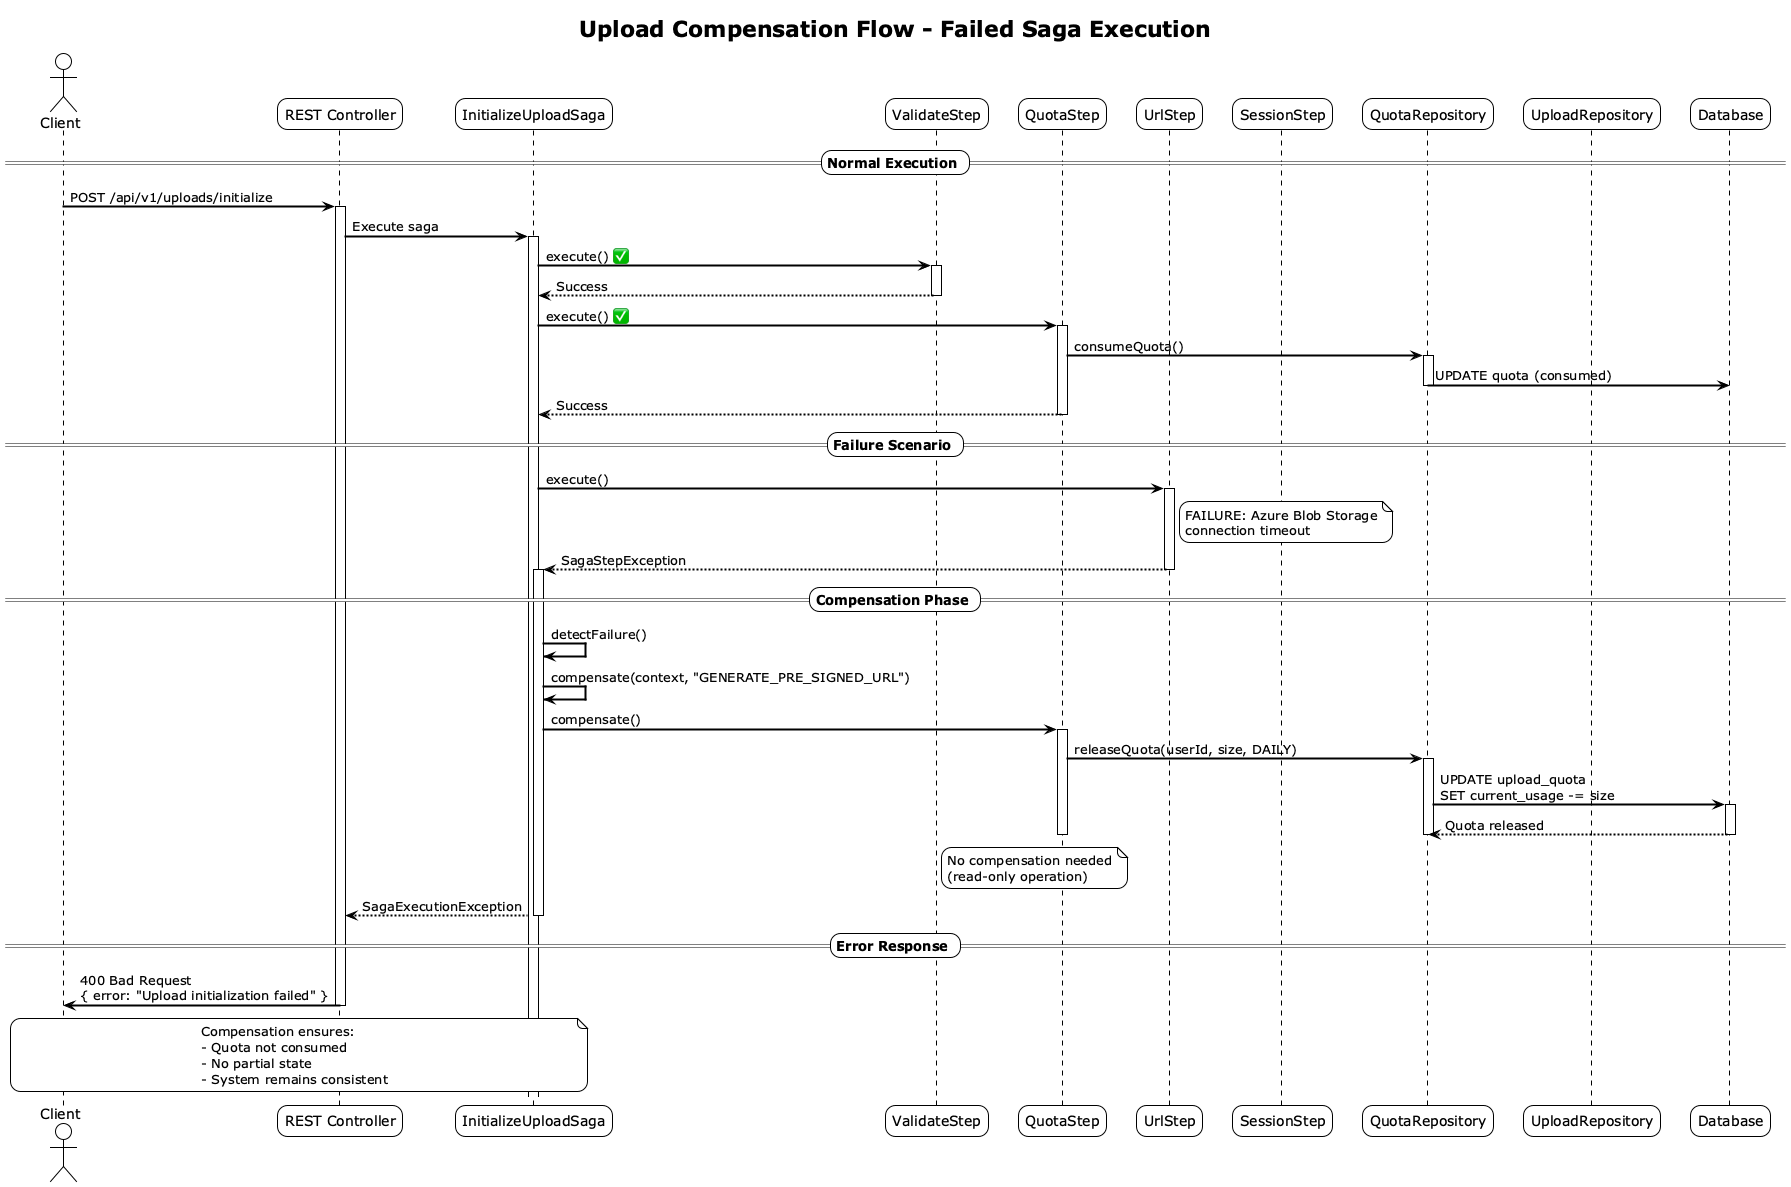

The diagram above was rendered by PlantUML. Its source (embedded in the PNG):
@startuml UploadCompensationFlow
!theme plain
skinparam backgroundColor #FFFFFF
skinparam sequenceArrowThickness 2
skinparam roundcorner 20

title Upload Compensation Flow - Failed Saga Execution

actor Client
participant "REST Controller" as Controller
participant "InitializeUploadSaga" as Saga
participant "ValidateStep" as Step1
participant "QuotaStep" as Step2
participant "UrlStep" as Step3
participant "SessionStep" as Step4
participant "QuotaRepository" as QuotaRepo
participant "UploadRepository" as UploadRepo
participant "Database" as DB

== Normal Execution ==

Client -> Controller: POST /api/v1/uploads/initialize
activate Controller
Controller -> Saga: Execute saga
activate Saga

Saga -> Step1: execute() ✅
activate Step1
Step1 --> Saga: Success
deactivate Step1

Saga -> Step2: execute() ✅
activate Step2
Step2 -> QuotaRepo: consumeQuota()
activate QuotaRepo
QuotaRepo -> DB: UPDATE quota (consumed)
deactivate QuotaRepo
Step2 --> Saga: Success
deactivate Step2

== Failure Scenario ==

Saga -> Step3: execute()
activate Step3

note right of Step3: FAILURE: Azure Blob Storage\nconnection timeout

Step3 --> Saga: SagaStepException
deactivate Step3

== Compensation Phase ==

activate Saga

Saga -> Saga: detectFailure()
Saga -> Saga: compensate(context, "GENERATE_PRE_SIGNED_URL")

Saga -> Step2: compensate()
activate Step2

Step2 -> QuotaRepo: releaseQuota(userId, size, DAILY)
activate QuotaRepo
QuotaRepo -> DB: UPDATE upload_quota\nSET current_usage -= size
activate DB
DB --> QuotaRepo: Quota released
deactivate DB
deactivate QuotaRepo
deactivate Step2

note right of Step1: No compensation needed\n(read-only operation)

Saga --> Controller: SagaExecutionException
deactivate Saga

== Error Response ==

Controller -> Client: 400 Bad Request\n{ error: "Upload initialization failed" }
deactivate Controller

note over Client,Saga: Compensation ensures:\n- Quota not consumed\n- No partial state\n- System remains consistent

@enduml